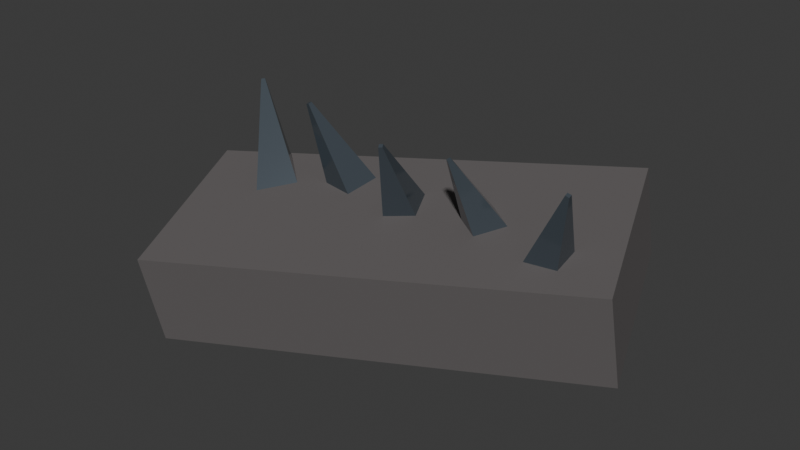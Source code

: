 # Source: rock_vitrified_glass_dune_ridge.blend  (saved by Blender 5.3.31; exported with 4.5.12 LTS)
import bpy
from mathutils import Matrix  # noqa: F401  (used for matrix-valued properties, if any)

bpy.ops.wm.read_factory_settings(use_empty=True)
scene = bpy.context.scene
scene.name = 'Scene'

# ---- collections
col_collection = bpy.data.collections.new('Collection'); scene.collection.children.link(col_collection)

# ---- materials (node trees are filled in below, after node groups)
mat_mat_magnetic_black_sand = bpy.data.materials.new('mat_magnetic_black_sand')
mat_mat_vitrified_glass = bpy.data.materials.new('mat_vitrified_glass')

# ---- material node trees
mat_mat_magnetic_black_sand.use_nodes = True; mat_mat_magnetic_black_sand.node_tree.nodes.clear()
_N = mat_mat_magnetic_black_sand.node_tree.nodes; _L = mat_mat_magnetic_black_sand.node_tree.links
n0 = _N.new('ShaderNodeBsdfPrincipled'); n0.name = 'Principled BSDF'; n0.location = (-200, 100)
n0.inputs[0].default_value = (0.12, 0.11, 0.11, 1.0)
n0.inputs[2].default_value = 0.92
n0.inputs[10].default_value = 0.005
n1 = _N.new('ShaderNodeOutputMaterial'); n1.name = 'Material Output'; n1.location = (200, 100)
_L.new(n0.outputs[0], n1.inputs[0])
n1.is_active_output = True
mat_mat_vitrified_glass.use_nodes = True; mat_mat_vitrified_glass.node_tree.nodes.clear()
_N = mat_mat_vitrified_glass.node_tree.nodes; _L = mat_mat_vitrified_glass.node_tree.links
n0 = _N.new('ShaderNodeBsdfPrincipled'); n0.name = 'Principled BSDF'; n0.location = (-200, 100)
n0.inputs[0].default_value = (0.08, 0.1, 0.12, 1.0)
n0.inputs[1].default_value = 0.3
n0.inputs[2].default_value = 0.12
n0.inputs[10].default_value = 0.005
n1 = _N.new('ShaderNodeOutputMaterial'); n1.name = 'Material Output'; n1.location = (200, 100)
_L.new(n0.outputs[0], n1.inputs[0])
n1.is_active_output = True

# ---- world
world_world = bpy.data.worlds.new('World'); scene.world = world_world
world_world.use_nodes = True; world_world.node_tree.nodes.clear()
_N = world_world.node_tree.nodes; _L = world_world.node_tree.links
n0 = _N.new('ShaderNodeOutputWorld'); n0.name = 'World Output'; n0.location = (200, 100)
n1 = _N.new('ShaderNodeBackground'); n1.name = 'Background'; n1.location = (-200, 100)
n1.inputs[0].default_value = (0.05088, 0.05088, 0.05088, 1.0)
_L.new(n1.outputs[0], n0.inputs[0])
n0.is_active_output = True
world_world.color = (0.05088, 0.05088, 0.05088)
world_world.sun_shadow_jitter_overblur = 0.0

# ---- meshes
me_cube = bpy.data.meshes.new('Cube')
me_cube.from_pydata([(-0.5, -0.5, -0.5), (-0.5, -0.5, 0.5), (-0.5, 0.5, -0.5), (-0.5, 0.5, 0.5), (0.5, -0.5, -0.5), (0.5, -0.5, 0.5), (0.5, 0.5, -0.5), (0.5, 0.5, 0.5)], [], [(0, 1, 3, 2), (2, 3, 7, 6), (6, 7, 5, 4), (4, 5, 1, 0), (2, 6, 4, 0), (7, 3, 1, 5)])
_uv = me_cube.uv_layers.new(name='UVMap')
_uv.uv.foreach_set('vector', [0.375, 0.0, 0.625, 0.0, 0.625, 0.25, 0.375, 0.25, 0.375, 0.25, 0.625, 0.25, 0.625, 0.5, 0.375, 0.5, 0.375, 0.5, 0.625, 0.5, 0.625, 0.75, 0.375, 0.75, 0.375, 0.75, 0.625, 0.75, 0.625, 1.0, 0.375, 1.0, 0.125, 0.5, 0.375, 0.5, 0.375, 0.75, 0.125, 0.75, 0.625, 0.5, 0.875, 0.5, 0.875, 0.75, 0.625, 0.75])
me_cube.materials.append(mat_mat_magnetic_black_sand)
me_cube.update()
me_cone = bpy.data.meshes.new('Cone')
me_cone.from_pydata([(0.0, 1.4, -2.75), (0.0, 0.1, 2.75), (1.4, 0.0, -2.75), (0.1, 0.0, 2.75), (0.0, -1.4, -2.75), (0.0, -0.1, 2.75), (-1.4, 0.0, -2.75), (-0.1, 0.0, 2.75)], [], [(0, 1, 3, 2), (2, 3, 5, 4), (3, 1, 7, 5), (4, 5, 7, 6), (6, 7, 1, 0), (0, 2, 4, 6)])
_uv = me_cone.uv_layers.new(name='UVMap')
_uv.uv.foreach_set('vector', [1.0, 0.5, 1.0, 1.0, 0.75, 1.0, 0.75, 0.5, 0.75, 0.5, 0.75, 1.0, 0.5, 1.0, 0.5, 0.5, 0.49, 0.25, 0.25, 0.49, 0.01, 0.25, 0.25, 0.01, 0.5, 0.5, 0.5, 1.0, 0.25, 1.0, 0.25, 0.5, 0.25, 0.5, 0.25, 1.0, 0.0, 1.0, 0.0, 0.5, 0.75, 0.49, 0.99, 0.25, 0.75, 0.01, 0.51, 0.25])
me_cone.materials.append(mat_mat_vitrified_glass)
me_cone.update()
me_cone_001 = bpy.data.meshes.new('Cone.001')
me_cone_001.from_pydata([(0.0, 1.4, -2.75), (0.0, 0.1, 2.75), (1.4, 0.0, -2.75), (0.1, 0.0, 2.75), (0.0, -1.4, -2.75), (0.0, -0.1, 2.75), (-1.4, 0.0, -2.75), (-0.1, 0.0, 2.75)], [], [(0, 1, 3, 2), (2, 3, 5, 4), (3, 1, 7, 5), (4, 5, 7, 6), (6, 7, 1, 0), (0, 2, 4, 6)])
_uv = me_cone_001.uv_layers.new(name='UVMap')
_uv.uv.foreach_set('vector', [1.0, 0.5, 1.0, 1.0, 0.75, 1.0, 0.75, 0.5, 0.75, 0.5, 0.75, 1.0, 0.5, 1.0, 0.5, 0.5, 0.49, 0.25, 0.25, 0.49, 0.01, 0.25, 0.25, 0.01, 0.5, 0.5, 0.5, 1.0, 0.25, 1.0, 0.25, 0.5, 0.25, 0.5, 0.25, 1.0, 0.0, 1.0, 0.0, 0.5, 0.75, 0.49, 0.99, 0.25, 0.75, 0.01, 0.51, 0.25])
me_cone_001.materials.append(mat_mat_vitrified_glass)
me_cone_001.update()
me_cone_002 = bpy.data.meshes.new('Cone.002')
me_cone_002.from_pydata([(0.0, 1.4, -2.75), (0.0, 0.1, 2.75), (1.4, 0.0, -2.75), (0.1, 0.0, 2.75), (0.0, -1.4, -2.75), (0.0, -0.1, 2.75), (-1.4, 0.0, -2.75), (-0.1, 0.0, 2.75)], [], [(0, 1, 3, 2), (2, 3, 5, 4), (3, 1, 7, 5), (4, 5, 7, 6), (6, 7, 1, 0), (0, 2, 4, 6)])
_uv = me_cone_002.uv_layers.new(name='UVMap')
_uv.uv.foreach_set('vector', [1.0, 0.5, 1.0, 1.0, 0.75, 1.0, 0.75, 0.5, 0.75, 0.5, 0.75, 1.0, 0.5, 1.0, 0.5, 0.5, 0.49, 0.25, 0.25, 0.49, 0.01, 0.25, 0.25, 0.01, 0.5, 0.5, 0.5, 1.0, 0.25, 1.0, 0.25, 0.5, 0.25, 0.5, 0.25, 1.0, 0.0, 1.0, 0.0, 0.5, 0.75, 0.49, 0.99, 0.25, 0.75, 0.01, 0.51, 0.25])
me_cone_002.materials.append(mat_mat_vitrified_glass)
me_cone_002.update()
me_cone_003 = bpy.data.meshes.new('Cone.003')
me_cone_003.from_pydata([(0.0, 1.4, -2.75), (0.0, 0.1, 2.75), (1.4, 0.0, -2.75), (0.1, 0.0, 2.75), (0.0, -1.4, -2.75), (0.0, -0.1, 2.75), (-1.4, 0.0, -2.75), (-0.1, 0.0, 2.75)], [], [(0, 1, 3, 2), (2, 3, 5, 4), (3, 1, 7, 5), (4, 5, 7, 6), (6, 7, 1, 0), (0, 2, 4, 6)])
_uv = me_cone_003.uv_layers.new(name='UVMap')
_uv.uv.foreach_set('vector', [1.0, 0.5, 1.0, 1.0, 0.75, 1.0, 0.75, 0.5, 0.75, 0.5, 0.75, 1.0, 0.5, 1.0, 0.5, 0.5, 0.49, 0.25, 0.25, 0.49, 0.01, 0.25, 0.25, 0.01, 0.5, 0.5, 0.5, 1.0, 0.25, 1.0, 0.25, 0.5, 0.25, 0.5, 0.25, 1.0, 0.0, 1.0, 0.0, 0.5, 0.75, 0.49, 0.99, 0.25, 0.75, 0.01, 0.51, 0.25])
me_cone_003.materials.append(mat_mat_vitrified_glass)
me_cone_003.update()
me_cone_004 = bpy.data.meshes.new('Cone.004')
me_cone_004.from_pydata([(0.0, 1.4, -2.75), (0.0, 0.1, 2.75), (1.4, 0.0, -2.75), (0.1, 0.0, 2.75), (0.0, -1.4, -2.75), (0.0, -0.1, 2.75), (-1.4, 0.0, -2.75), (-0.1, 0.0, 2.75)], [], [(0, 1, 3, 2), (2, 3, 5, 4), (3, 1, 7, 5), (4, 5, 7, 6), (6, 7, 1, 0), (0, 2, 4, 6)])
_uv = me_cone_004.uv_layers.new(name='UVMap')
_uv.uv.foreach_set('vector', [1.0, 0.5, 1.0, 1.0, 0.75, 1.0, 0.75, 0.5, 0.75, 0.5, 0.75, 1.0, 0.5, 1.0, 0.5, 0.5, 0.49, 0.25, 0.25, 0.49, 0.01, 0.25, 0.25, 0.01, 0.5, 0.5, 0.5, 1.0, 0.25, 1.0, 0.25, 0.5, 0.25, 0.5, 0.25, 1.0, 0.0, 1.0, 0.0, 0.5, 0.75, 0.49, 0.99, 0.25, 0.75, 0.01, 0.51, 0.25])
me_cone_004.materials.append(mat_mat_vitrified_glass)
me_cone_004.update()

# ---- objects
ob_black_sand_dune_base = bpy.data.objects.new('Black_Sand_Dune_Base', me_cube)
ob_glass_shard_1 = bpy.data.objects.new('Glass_Shard_1', me_cone)
ob_glass_shard_2 = bpy.data.objects.new('Glass_Shard_2', me_cone_001)
ob_glass_shard_3 = bpy.data.objects.new('Glass_Shard_3', me_cone_002)
ob_glass_shard_4 = bpy.data.objects.new('Glass_Shard_4', me_cone_003)
ob_glass_shard_5 = bpy.data.objects.new('Glass_Shard_5', me_cone_004)

# ---- transforms, parenting, visibility, modifiers, constraints
ob_black_sand_dune_base.location = (0.0, 0.0, 1.8)
ob_black_sand_dune_base.rotation_euler = (0.1745, -0.1047, 0.3491)
ob_black_sand_dune_base.scale = (16.0, 7.0, 3.5)
ob_glass_shard_1.location = (-6.0, 0.0, 4.0)
ob_glass_shard_1.rotation_euler = (-0.2618, -0.4363, 0.0)
ob_glass_shard_2.location = (-3.0, 0.5, 4.0)
ob_glass_shard_2.rotation_euler = (0.0, -0.4363, 0.6109)
ob_glass_shard_3.location = (0.0, 0.0, 4.0)
ob_glass_shard_3.rotation_euler = (0.2618, -0.4363, 1.222)
ob_glass_shard_4.location = (3.0, 0.5, 4.0)
ob_glass_shard_4.rotation_euler = (-0.2618, -0.4363, 1.833)
ob_glass_shard_5.location = (6.0, 0.0, 4.0)
ob_glass_shard_5.rotation_euler = (0.0, -0.4363, 2.443)

# ---- collection membership
col_collection.objects.link(ob_black_sand_dune_base)
col_collection.objects.link(ob_glass_shard_1)
col_collection.objects.link(ob_glass_shard_2)
col_collection.objects.link(ob_glass_shard_3)
col_collection.objects.link(ob_glass_shard_4)
col_collection.objects.link(ob_glass_shard_5)

# ---- scene / render settings (as saved in the file)
scene.frame_start = 1; scene.frame_end = 250; scene.frame_set(1)
scene.render.engine = 'BLENDER_EEVEE_NEXT'
scene.render.bake_bias = 0.0
scene.render.bake_samples = 0
scene.render.compositor_device = 'GPU'
scene.eevee.use_volume_custom_range = False
scene.eevee.fast_gi_thickness_near = 0.1
scene.eevee.fast_gi_thickness_far = 0.0
scene.eevee.ray_tracing_options.screen_trace_thickness = 0.1
bpy.context.view_layer.update()

# ---- added for rendering (the .blend has no active camera and no usable light): camera, sun
cam_auto = bpy.data.cameras.new('AutoCamera')
cam_auto.lens = 50.0
cam_auto.sensor_width = 36.0
cam_auto.clip_end = 1000.0
ob_auto_camera = bpy.data.objects.new('AutoCamera', cam_auto)
scene.collection.objects.link(ob_auto_camera)
ob_auto_camera.location = (21.5358, -25.843, 20.2151)
ob_auto_camera.rotation_euler = (1.09748, -7.21219e-08, 0.694738)
scene.camera = ob_auto_camera
light_auto_sun = bpy.data.lights.new('AutoSun', 'SUN')
light_auto_sun.energy = 3.0
light_auto_sun.angle = 0.0523599
ob_auto_sun = bpy.data.objects.new('AutoSun', light_auto_sun)
scene.collection.objects.link(ob_auto_sun)
ob_auto_sun.rotation_euler = (0.872665, 0.174533, 0.523599)
bpy.context.view_layer.update()
